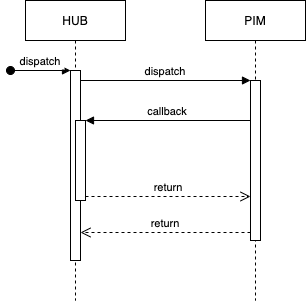

The diagram above was exported from draw.io. Its source (the exported page's mxGraphModel, read from the mxfile embedded in the PNG):
<mxGraphModel dx="1298" dy="866" grid="1" gridSize="10" guides="1" tooltips="1" connect="1" arrows="1" fold="1" page="1" pageScale="1" pageWidth="850" pageHeight="1100" math="0" shadow="0">
  <root>
    <mxCell id="0" />
    <mxCell id="1" parent="0" />
    <mxCell id="3nuBFxr9cyL0pnOWT2aG-1" value="HUB" style="shape=umlLifeline;perimeter=lifelinePerimeter;container=1;collapsible=0;recursiveResize=0;rounded=0;shadow=0;strokeWidth=1;" parent="1" vertex="1">
      <mxGeometry x="120" y="80" width="100" height="300" as="geometry" />
    </mxCell>
    <mxCell id="3nuBFxr9cyL0pnOWT2aG-2" value="" style="points=[];perimeter=orthogonalPerimeter;rounded=0;shadow=0;strokeWidth=1;" parent="3nuBFxr9cyL0pnOWT2aG-1" vertex="1">
      <mxGeometry x="45" y="70" width="10" height="190" as="geometry" />
    </mxCell>
    <mxCell id="3nuBFxr9cyL0pnOWT2aG-3" value="dispatch" style="verticalAlign=bottom;startArrow=oval;endArrow=block;startSize=8;shadow=0;strokeWidth=1;" parent="3nuBFxr9cyL0pnOWT2aG-1" target="3nuBFxr9cyL0pnOWT2aG-2" edge="1">
      <mxGeometry relative="1" as="geometry">
        <mxPoint x="-15" y="70" as="sourcePoint" />
      </mxGeometry>
    </mxCell>
    <mxCell id="3nuBFxr9cyL0pnOWT2aG-4" value="" style="points=[];perimeter=orthogonalPerimeter;rounded=0;shadow=0;strokeWidth=1;" parent="3nuBFxr9cyL0pnOWT2aG-1" vertex="1">
      <mxGeometry x="50" y="120" width="10" height="80" as="geometry" />
    </mxCell>
    <mxCell id="3nuBFxr9cyL0pnOWT2aG-5" value="PIM" style="shape=umlLifeline;perimeter=lifelinePerimeter;container=1;collapsible=0;recursiveResize=0;rounded=0;shadow=0;strokeWidth=1;" parent="1" vertex="1">
      <mxGeometry x="300" y="80" width="100" height="300" as="geometry" />
    </mxCell>
    <mxCell id="3nuBFxr9cyL0pnOWT2aG-6" value="" style="points=[];perimeter=orthogonalPerimeter;rounded=0;shadow=0;strokeWidth=1;" parent="3nuBFxr9cyL0pnOWT2aG-5" vertex="1">
      <mxGeometry x="45" y="80" width="10" height="160" as="geometry" />
    </mxCell>
    <mxCell id="3nuBFxr9cyL0pnOWT2aG-7" value="return" style="verticalAlign=bottom;endArrow=open;dashed=1;endSize=8;exitX=0;exitY=0.95;shadow=0;strokeWidth=1;" parent="1" source="3nuBFxr9cyL0pnOWT2aG-6" target="3nuBFxr9cyL0pnOWT2aG-2" edge="1">
      <mxGeometry relative="1" as="geometry">
        <mxPoint x="275" y="236" as="targetPoint" />
      </mxGeometry>
    </mxCell>
    <mxCell id="3nuBFxr9cyL0pnOWT2aG-8" value="dispatch" style="verticalAlign=bottom;endArrow=block;entryX=0;entryY=0;shadow=0;strokeWidth=1;" parent="1" source="3nuBFxr9cyL0pnOWT2aG-2" target="3nuBFxr9cyL0pnOWT2aG-6" edge="1">
      <mxGeometry relative="1" as="geometry">
        <mxPoint x="275" y="160" as="sourcePoint" />
      </mxGeometry>
    </mxCell>
    <mxCell id="3nuBFxr9cyL0pnOWT2aG-9" value="callback" style="verticalAlign=bottom;endArrow=block;entryX=1;entryY=0;shadow=0;strokeWidth=1;" parent="1" source="3nuBFxr9cyL0pnOWT2aG-6" target="3nuBFxr9cyL0pnOWT2aG-4" edge="1">
      <mxGeometry relative="1" as="geometry">
        <mxPoint x="240" y="200" as="sourcePoint" />
      </mxGeometry>
    </mxCell>
    <mxCell id="3nuBFxr9cyL0pnOWT2aG-10" value="return" style="verticalAlign=bottom;endArrow=open;dashed=1;endSize=8;exitX=1;exitY=0.95;shadow=0;strokeWidth=1;" parent="1" source="3nuBFxr9cyL0pnOWT2aG-4" target="3nuBFxr9cyL0pnOWT2aG-6" edge="1">
      <mxGeometry relative="1" as="geometry">
        <mxPoint x="240" y="257" as="targetPoint" />
      </mxGeometry>
    </mxCell>
  </root>
</mxGraphModel>